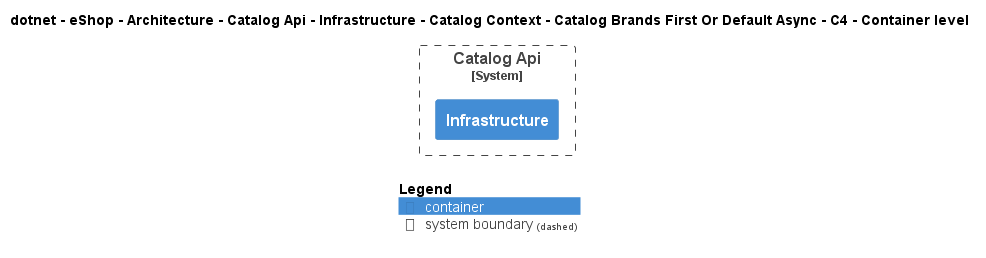

The diagram above was rendered by PlantUML. Its source (embedded in the PNG):
@startuml
!include ..\..\..\..\..\..\..\..\..\..\..\.c4s\C4_Container.puml

AddElementTag("c4interflow:lifecycle:new", $bgColor=green, $fontColor=#ffffff, $borderColor=green, $shadowing="False")
AddElementTag("c4interflow:lifecycle:changed", $bgColor=orange, $fontColor=#ffffff, $borderColor=orange, $shadowing="False")
AddElementTag("c4interflow:lifecycle:removed", $bgColor=red, $fontColor=#ffffff, $borderColor=red, $shadowing="False")

AddRelTag("c4interflow:lifecycle:new", $textColor=green, $lineColor=green)
AddRelTag("c4interflow:lifecycle:changed", $textColor=orange, $lineColor=orange)
AddRelTag("c4interflow:lifecycle:removed", $textColor=red, $lineColor=red)

SHOW_PERSON_PORTRAIT()
LAYOUT_TOP_DOWN()

skinparam linetype polyline

title dotnet - eShop - Architecture - Catalog Api - Infrastructure - Catalog Context - Catalog Brands First Or Default Async - C4 - Container level


System_Boundary(dotnet.eShop.Architecture.SoftwareSystems.CatalogApi, "Catalog Api") {
    Container(dotnet.eShop.Architecture.SoftwareSystems.CatalogApi.Containers.Infrastructure, "Infrastructure", "", "")
}



SHOW_LEGEND()
@enduml